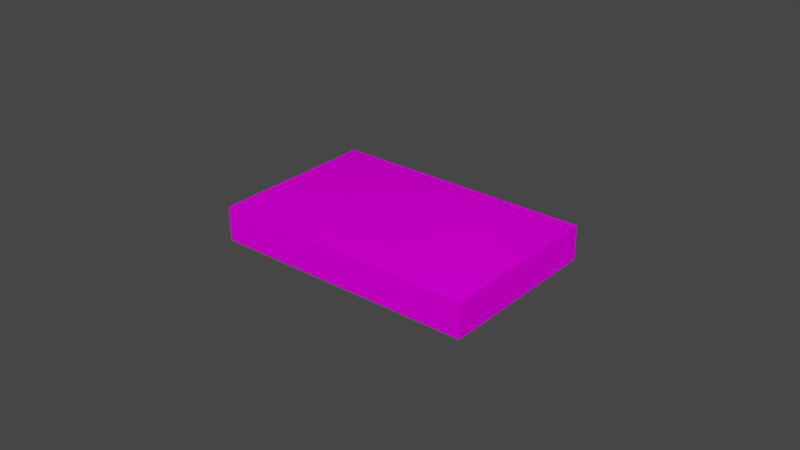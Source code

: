 # Source: object.blend  (saved by Blender 2.82.7; exported with 4.5.12 LTS)
import bpy
from mathutils import Matrix  # noqa: F401  (used for matrix-valued properties, if any)

bpy.ops.wm.read_factory_settings(use_empty=True)
scene = bpy.context.scene
scene.name = 'Scene'

# ---- collections
col_collection = bpy.data.collections.new('Collection'); scene.collection.children.link(col_collection)

# ---- images (referenced by path relative to the original .blend; pixels are not part of the script)
import os
ASSET_DIR = os.environ.get("B2B_ASSET_DIR", "")  # directory of the original .blend (textures are referenced by path, not embedded)
HERE = os.path.dirname(os.path.abspath(__file__))  # packed textures are extracted next to this script under _unpacked/

def load_image(name, relpath, width, height, colorspace="sRGB"):
    """Load a texture the original file referenced (path relative to the .blend, or extracted next to this script)."""
    p = next((c for c in (os.path.join(HERE, relpath), os.path.join(ASSET_DIR, relpath)) if relpath and os.path.exists(c)), "")
    if p:
        img = bpy.data.images.load(p, check_existing=True)
        img.name = name
    else:  # same state as the original file: an image datablock whose file is absent (Cycles renders it pink)
        img = bpy.data.images.new(name, width, height)
        img.source = "FILE"
        img.filepath = "//" + (relpath or name)
    img.colorspace_settings.name = colorspace
    return img
img_naps_barracks_png = load_image('NAPS_barracks.png', 'NAPS_barracks.png', 1024, 1024, 'sRGB')

# ---- materials (node trees are filled in below, after node groups)
mat_default_002 = bpy.data.materials.new('Default.002')
mat_default_002.use_transparent_shadow = False
mat_default_002.diffuse_color = (1.0, 1.0, 1.0, 1.0)
mat_default_002.roughness = 0.0
mat_default_002.specular_intensity = 0.0

# ---- node groups
ng_auto_smooth = bpy.data.node_groups.new('Auto Smooth', 'GeometryNodeTree')
_s = ng_auto_smooth.interface.new_socket(name='Geometry', in_out='OUTPUT', socket_type='NodeSocketGeometry')
_s = ng_auto_smooth.interface.new_socket(name='Geometry', in_out='INPUT', socket_type='NodeSocketGeometry')
_s = ng_auto_smooth.interface.new_socket(name='Angle', in_out='INPUT', socket_type='NodeSocketFloat')
_s.subtype = 'ANGLE'
_s.min_value = 0.0
_s.max_value = 3.142
ng_auto_smooth.is_modifier = True
_N = ng_auto_smooth.nodes; _L = ng_auto_smooth.links
n0 = _N.new('NodeGroupOutput'); n0.name = 'Group Output'; n0.location = (480, -100)
n1 = _N.new('NodeGroupInput'); n1.name = 'Group Input'; n1.location = (-420, -300)
n2 = _N.new('NodeGroupInput'); n2.name = 'Group Input.001'; n2.location = (-60, -100)
n3 = _N.new('GeometryNodeSetShadeSmooth'); n3.name = 'Set Shade Smooth'; n3.location = (120, -100)
n3.domain = 'EDGE'
n4 = _N.new('GeometryNodeSetShadeSmooth'); n4.name = 'Set Shade Smooth.001'; n4.location = (300, -100)
n5 = _N.new('GeometryNodeInputMeshEdgeAngle'); n5.name = 'Edge Angle'; n5.location = (-420, -220)
n6 = _N.new('GeometryNodeInputEdgeSmooth'); n6.name = 'Is Edge Smooth'; n6.location = (-60, -160)
n7 = _N.new('GeometryNodeInputShadeSmooth'); n7.name = 'Is Face Smooth'; n7.location = (-240, -340)
n8 = _N.new('FunctionNodeBooleanMath'); n8.name = 'Boolean Math'; n8.location = (-60, -220)
n9 = _N.new('FunctionNodeCompare'); n9.name = 'Compare'; n9.location = (-240, -180)
n9.operation = 'LESS_EQUAL'
_L.new(n5.outputs[0], n9.inputs[0])
_L.new(n4.outputs[0], n0.inputs[0])
_L.new(n1.outputs[1], n9.inputs[1])
_L.new(n9.outputs[0], n8.inputs[0])
_L.new(n7.outputs[0], n8.inputs[1])
_L.new(n2.outputs[0], n3.inputs[0])
_L.new(n6.outputs[0], n3.inputs[1])
_L.new(n3.outputs[0], n4.inputs[0])
_L.new(n8.outputs[0], n3.inputs[2])
n0.is_active_output = True

# ---- material node trees
mat_default_002.use_nodes = True; mat_default_002.node_tree.nodes.clear()
_N = mat_default_002.node_tree.nodes; _L = mat_default_002.node_tree.links
n0 = _N.new('ShaderNodeOutputMaterial'); n0.name = 'Material Output'; n0.location = (300, 300)
n1 = _N.new('ShaderNodeBsdfPrincipled'); n1.name = 'Principled BSDF'; n1.location = (10, 300)
n1.distribution = 'GGX'
n1.subsurface_method = 'BURLEY'
n1.inputs[3].default_value = 1.45
n1.inputs[13].default_value = 0.0
n1.inputs[27].default_value = (0.0, 0.0, 0.0, 1.0)
n1.inputs[28].default_value = 1.0
n2 = _N.new('ShaderNodeTexImage'); n2.name = 'Image Texture'; n2.location = (0, 0)
n2.image = img_naps_barracks_png
_L.new(n1.outputs[0], n0.inputs[0])
_L.new(n2.outputs[0], n1.inputs[0])
n0.is_active_output = True

# ---- world
world_world = bpy.data.worlds.new('World'); scene.world = world_world
world_world.use_nodes = True; world_world.node_tree.nodes.clear()
_N = world_world.node_tree.nodes; _L = world_world.node_tree.links
n0 = _N.new('ShaderNodeOutputWorld'); n0.name = 'World Output'; n0.location = (300, 300)
n1 = _N.new('ShaderNodeBackground'); n1.name = 'Background'; n1.location = (10, 300)
n1.inputs[0].default_value = (0.05088, 0.05088, 0.05088, 1.0)
_L.new(n1.outputs[0], n0.inputs[0])
n0.is_active_output = True
world_world.color = (0.05088, 0.05088, 0.05088)
world_world.use_sun_shadow = False
world_world.sun_shadow_jitter_overblur = 0.0

# ---- meshes
me_poly_os_0_003 = bpy.data.meshes.new('poly_os=0.003')
me_poly_os_0_003.from_pydata([(-8.487, 3.28, -8.497), (8.466, 3.28, 8.476), (19.85, 1.14, 4.275), (-4.252, 1.14, -19.85), (4.252, -3.28, 19.85), (-4.252, -3.28, -19.85), (19.85, -3.28, 4.275), (-19.85, -3.28, -4.275), (-19.85, 1.14, -4.275), (4.252, 1.14, 19.85)], [], [(2, 6, 5, 3), (4, 6, 2, 9), (5, 7, 8, 3), (3, 8, 0), (0, 8, 9, 1), (3, 0, 1, 2), (1, 9, 2), (4, 9, 8, 7)])
me_poly_os_0_003.polygons.foreach_set('use_smooth', [True] * 8)
_uv = me_poly_os_0_003.uv_layers.new(name='UVMap')
_uv.uv.foreach_set('vector', [0.8701, 0.8617, 0.8701, 0.71, 2.04, 0.71, 2.04, 0.8617, 0.1137, 0.71, 0.8701, 0.71, 0.8701, 0.8617, 0.1137, 0.8617, 0.1872, 0.71, 0.9435, 0.71, 0.9435, 0.8617, 0.1872, 0.8617, 0.2032, 0.4545, 0.9595, 0.4545, 0.5814, 0.6424, 1.839, 0.2783, 2.012, 0.6635, 0.8418, 0.6635, 1.016, 0.2783, 2.034, 0.2854, 1.861, 0.6707, 1.038, 0.6707, 0.864, 0.2854, 0.5016, 0.5956, 0.1234, 0.4068, 0.8797, 0.4068, 2.114, 0.71, 2.114, 0.8617, 0.9435, 0.8617, 0.9435, 0.71])
me_poly_os_0_003.materials.append(mat_default_002)
me_poly_os_0_003.use_remesh_fix_poles = True
me_poly_os_0_003.use_remesh_preserve_attributes = False
me_poly_os_0_003.use_mirror_vertex_groups = False
me_poly_os_0_003.update()

# ---- objects
ob_kmcfredbarrack13_obj = bpy.data.objects.new('KMCFredbarrack13.obj', None)
ob_default_lod = bpy.data.objects.new('Default LOD', None)
ob_poly_os_0_hard__blend_yes = bpy.data.objects.new('POLY_OS=0 HARD= BLEND=yes', me_poly_os_0_003)

# ---- transforms, parenting, visibility, modifiers, constraints
ob_kmcfredbarrack13_obj.location = (0.0, 0.0, 0.0)
ob_kmcfredbarrack13_obj.rotation_euler = (1.571, -0.0, 0.0)
ob_kmcfredbarrack13_obj.empty_display_size = 0.01
ob_kmcfredbarrack13_obj.lineart.crease_threshold = 0.0
ob_default_lod.parent = ob_kmcfredbarrack13_obj
ob_default_lod.location = (0.0, 0.0, 0.0)
ob_default_lod.empty_display_size = 0.01
ob_default_lod.lineart.crease_threshold = 0.0
ob_poly_os_0_hard__blend_yes.parent = ob_default_lod
ob_poly_os_0_hard__blend_yes.location = (0.0, 3.28, 0.0)
ob_poly_os_0_hard__blend_yes.rotation_euler = (-6.776e-08, 0.7866, -1.633e-07)
ob_poly_os_0_hard__blend_yes.show_transparent = True
ob_poly_os_0_hard__blend_yes.lineart.crease_threshold = 0.0
_m = ob_poly_os_0_hard__blend_yes.modifiers.new('Auto Smooth', 'NODES')
_m.node_group = ng_auto_smooth
_gi = [s.identifier for s in ng_auto_smooth.interface.items_tree if s.item_type == 'SOCKET' and s.in_out == 'INPUT']
_m[_gi[1]] = 0.7854  # Angle

# ---- collection membership
col_collection.objects.link(ob_kmcfredbarrack13_obj)
col_collection.objects.link(ob_default_lod)
col_collection.objects.link(ob_poly_os_0_hard__blend_yes)

# ---- scene / render settings (as saved in the file)
scene.frame_start = 1; scene.frame_end = 250; scene.frame_set(108)
scene.render.engine = 'BLENDER_EEVEE_NEXT'
scene.cycles.use_denoising = False
scene.cycles.samples = 128
scene.cycles.sampling_pattern = 'TABULATED_SOBOL'
scene.cycles.use_adaptive_sampling = False
scene.cycles.use_light_tree = False
scene.view_settings.view_transform = 'Filmic'
bpy.context.view_layer.update()

# ---- added for rendering (the .blend has no active camera and no usable light): camera, sun
cam_auto = bpy.data.cameras.new('AutoCamera')
cam_auto.lens = 50.0
cam_auto.sensor_width = 36.0
cam_auto.clip_end = 1293.56
ob_auto_camera = bpy.data.objects.new('AutoCamera', cam_auto)
scene.collection.objects.link(ob_auto_camera)
ob_auto_camera.location = (73.7074, -88.4489, 62.2459)
ob_auto_camera.rotation_euler = (1.09748, -7.21219e-08, 0.694738)
scene.camera = ob_auto_camera
light_auto_sun = bpy.data.lights.new('AutoSun', 'SUN')
light_auto_sun.energy = 3.0
light_auto_sun.angle = 0.0523599
ob_auto_sun = bpy.data.objects.new('AutoSun', light_auto_sun)
scene.collection.objects.link(ob_auto_sun)
ob_auto_sun.rotation_euler = (0.872665, 0.174533, 0.523599)
bpy.context.view_layer.update()
